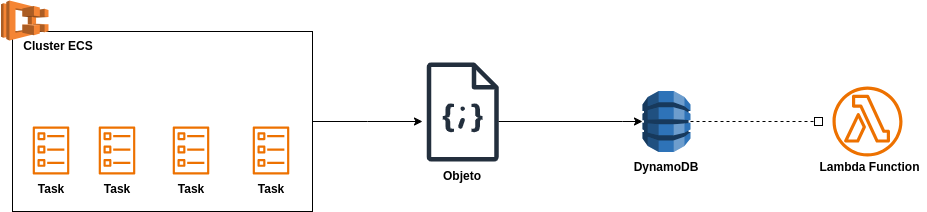

The diagram above was exported from draw.io. Its source (the exported page's mxGraphModel, read from the mxfile embedded in the PNG):
<mxGraphModel dx="2261" dy="786" grid="0" gridSize="10" guides="0" tooltips="1" connect="1" arrows="1" fold="1" page="1" pageScale="1" pageWidth="827" pageHeight="1169" math="0" shadow="0">
  <root>
    <mxCell id="0" />
    <mxCell id="1" parent="0" />
    <mxCell id="kZz-hFxESHgkI4YAjibS-31" style="edgeStyle=orthogonalEdgeStyle;rounded=0;orthogonalLoop=1;jettySize=auto;html=1;" edge="1" parent="1" source="kZz-hFxESHgkI4YAjibS-17">
      <mxGeometry relative="1" as="geometry">
        <mxPoint x="410" y="580" as="targetPoint" />
      </mxGeometry>
    </mxCell>
    <mxCell id="kZz-hFxESHgkI4YAjibS-17" value="" style="rounded=0;whiteSpace=wrap;html=1;" vertex="1" parent="1">
      <mxGeometry y="490" width="300" height="180" as="geometry" />
    </mxCell>
    <mxCell id="kZz-hFxESHgkI4YAjibS-15" value="" style="sketch=0;outlineConnect=0;fontColor=#232F3E;gradientColor=none;fillColor=#ED7100;strokeColor=none;dashed=0;verticalLabelPosition=bottom;verticalAlign=top;align=center;html=1;fontSize=12;fontStyle=0;aspect=fixed;pointerEvents=1;shape=mxgraph.aws4.ecs_task;" vertex="1" parent="1">
      <mxGeometry x="20" y="585" width="37" height="48" as="geometry" />
    </mxCell>
    <mxCell id="kZz-hFxESHgkI4YAjibS-16" value="" style="outlineConnect=0;dashed=0;verticalLabelPosition=bottom;verticalAlign=top;align=center;html=1;shape=mxgraph.aws3.ecs;fillColor=#F58534;gradientColor=none;" vertex="1" parent="1">
      <mxGeometry x="-11.5" y="459" width="47.5" height="40" as="geometry" />
    </mxCell>
    <mxCell id="kZz-hFxESHgkI4YAjibS-18" value="" style="sketch=0;outlineConnect=0;fontColor=#232F3E;gradientColor=none;fillColor=#ED7100;strokeColor=none;dashed=0;verticalLabelPosition=bottom;verticalAlign=top;align=center;html=1;fontSize=12;fontStyle=0;aspect=fixed;pointerEvents=1;shape=mxgraph.aws4.ecs_task;" vertex="1" parent="1">
      <mxGeometry x="86" y="585" width="37" height="48" as="geometry" />
    </mxCell>
    <mxCell id="kZz-hFxESHgkI4YAjibS-19" value="" style="sketch=0;outlineConnect=0;fontColor=#232F3E;gradientColor=none;fillColor=#ED7100;strokeColor=none;dashed=0;verticalLabelPosition=bottom;verticalAlign=top;align=center;html=1;fontSize=12;fontStyle=1;aspect=fixed;pointerEvents=1;shape=mxgraph.aws4.ecs_task;" vertex="1" parent="1">
      <mxGeometry x="160" y="585" width="37" height="48" as="geometry" />
    </mxCell>
    <mxCell id="kZz-hFxESHgkI4YAjibS-21" value="&lt;b&gt;Task&lt;/b&gt;" style="text;html=1;align=center;verticalAlign=middle;whiteSpace=wrap;rounded=0;" vertex="1" parent="1">
      <mxGeometry x="8.5" y="633" width="60" height="30" as="geometry" />
    </mxCell>
    <mxCell id="kZz-hFxESHgkI4YAjibS-22" value="" style="sketch=0;outlineConnect=0;fontColor=#232F3E;gradientColor=none;fillColor=#ED7100;strokeColor=none;dashed=0;verticalLabelPosition=bottom;verticalAlign=top;align=center;html=1;fontSize=12;fontStyle=1;aspect=fixed;pointerEvents=1;shape=mxgraph.aws4.ecs_task;" vertex="1" parent="1">
      <mxGeometry x="240" y="585" width="37" height="48" as="geometry" />
    </mxCell>
    <mxCell id="kZz-hFxESHgkI4YAjibS-23" value="&lt;b&gt;Task&lt;/b&gt;" style="text;html=1;align=center;verticalAlign=middle;whiteSpace=wrap;rounded=0;" vertex="1" parent="1">
      <mxGeometry x="74.5" y="633" width="60" height="30" as="geometry" />
    </mxCell>
    <mxCell id="kZz-hFxESHgkI4YAjibS-24" value="&lt;b&gt;Task&lt;/b&gt;" style="text;html=1;align=center;verticalAlign=middle;whiteSpace=wrap;rounded=0;" vertex="1" parent="1">
      <mxGeometry x="148.5" y="633" width="60" height="30" as="geometry" />
    </mxCell>
    <mxCell id="kZz-hFxESHgkI4YAjibS-25" value="&lt;b&gt;Task&lt;/b&gt;" style="text;html=1;align=center;verticalAlign=middle;whiteSpace=wrap;rounded=0;" vertex="1" parent="1">
      <mxGeometry x="228.5" y="633" width="60" height="30" as="geometry" />
    </mxCell>
    <mxCell id="kZz-hFxESHgkI4YAjibS-37" style="edgeStyle=orthogonalEdgeStyle;rounded=0;orthogonalLoop=1;jettySize=auto;html=1;endArrow=box;endFill=0;dashed=1;" edge="1" parent="1" source="kZz-hFxESHgkI4YAjibS-27">
      <mxGeometry relative="1" as="geometry">
        <mxPoint x="810" y="580" as="targetPoint" />
      </mxGeometry>
    </mxCell>
    <mxCell id="kZz-hFxESHgkI4YAjibS-27" value="" style="outlineConnect=0;dashed=0;verticalLabelPosition=bottom;verticalAlign=top;align=center;html=1;shape=mxgraph.aws3.dynamo_db;fillColor=#2E73B8;gradientColor=none;" vertex="1" parent="1">
      <mxGeometry x="630" y="549.5" width="48" height="61" as="geometry" />
    </mxCell>
    <mxCell id="kZz-hFxESHgkI4YAjibS-30" value="" style="sketch=0;outlineConnect=0;fontColor=#232F3E;gradientColor=none;fillColor=#232F3D;strokeColor=none;dashed=0;verticalLabelPosition=bottom;verticalAlign=top;align=center;html=1;fontSize=12;fontStyle=0;aspect=fixed;pointerEvents=1;shape=mxgraph.aws4.json_script;" vertex="1" parent="1">
      <mxGeometry x="414" y="521" width="72.35" height="99" as="geometry" />
    </mxCell>
    <mxCell id="kZz-hFxESHgkI4YAjibS-32" style="edgeStyle=orthogonalEdgeStyle;rounded=0;orthogonalLoop=1;jettySize=auto;html=1;entryX=0;entryY=0.5;entryDx=0;entryDy=0;entryPerimeter=0;" edge="1" parent="1" source="kZz-hFxESHgkI4YAjibS-30" target="kZz-hFxESHgkI4YAjibS-27">
      <mxGeometry relative="1" as="geometry">
        <Array as="points">
          <mxPoint x="610" y="580" />
        </Array>
      </mxGeometry>
    </mxCell>
    <mxCell id="kZz-hFxESHgkI4YAjibS-33" value="&lt;b&gt;Objeto&lt;/b&gt;" style="text;html=1;align=center;verticalAlign=middle;whiteSpace=wrap;rounded=0;" vertex="1" parent="1">
      <mxGeometry x="420.18" y="620" width="60" height="30" as="geometry" />
    </mxCell>
    <mxCell id="kZz-hFxESHgkI4YAjibS-34" value="&lt;b&gt;DynamoDB&lt;/b&gt;" style="text;html=1;align=center;verticalAlign=middle;whiteSpace=wrap;rounded=0;" vertex="1" parent="1">
      <mxGeometry x="624" y="610.5" width="60" height="30" as="geometry" />
    </mxCell>
    <mxCell id="kZz-hFxESHgkI4YAjibS-35" value="&lt;b&gt;Cluster ECS&lt;/b&gt;" style="text;html=1;align=center;verticalAlign=middle;whiteSpace=wrap;rounded=0;" vertex="1" parent="1">
      <mxGeometry y="490" width="91.5" height="30" as="geometry" />
    </mxCell>
    <mxCell id="kZz-hFxESHgkI4YAjibS-36" value="" style="sketch=0;outlineConnect=0;fontColor=#232F3E;gradientColor=none;fillColor=#ED7100;strokeColor=none;dashed=0;verticalLabelPosition=bottom;verticalAlign=top;align=center;html=1;fontSize=12;fontStyle=0;aspect=fixed;pointerEvents=1;shape=mxgraph.aws4.lambda_function;" vertex="1" parent="1">
      <mxGeometry x="820" y="545" width="70" height="70" as="geometry" />
    </mxCell>
    <mxCell id="kZz-hFxESHgkI4YAjibS-38" value="&lt;b&gt;Lambda Function&lt;/b&gt;" style="text;html=1;align=center;verticalAlign=middle;whiteSpace=wrap;rounded=0;" vertex="1" parent="1">
      <mxGeometry x="800" y="610.5" width="115" height="30" as="geometry" />
    </mxCell>
  </root>
</mxGraphModel>